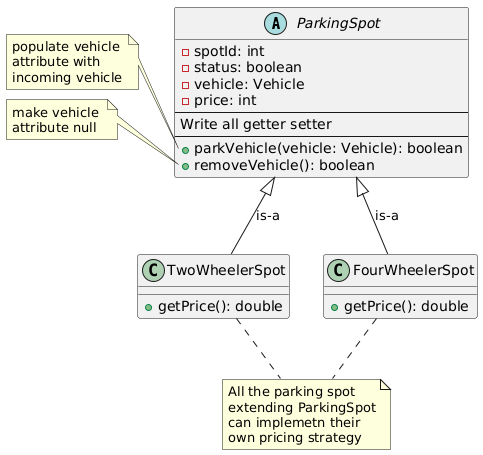

The diagram above was rendered by PlantUML. Its source (embedded in the PNG):
@startuml
abstract ParkingSpot {
    -spotId: int
    -status: boolean
    -vehicle: Vehicle
    -price: int
    --
    Write all getter setter
    --
    + parkVehicle(vehicle: Vehicle): boolean
    + removeVehicle(): boolean
}

note left of ParkingSpot::parkVehicle
    populate vehicle 
    attribute with 
    incoming vehicle
end note

note left of ParkingSpot::removeVehicle
    make vehicle 
    attribute null
end note

class TwoWheelerSpot {
    + getPrice(): double
}

class FourWheelerSpot {
    + getPrice(): double
}

TwoWheelerSpot -up-|> ParkingSpot: is-a
FourWheelerSpot -up-|> ParkingSpot: is-a

note "All the parking spot\nextending ParkingSpot\ncan implemetn their\nown pricing strategy" as N1

TwoWheelerSpot..N1
FourWheelerSpot..N1
@enduml